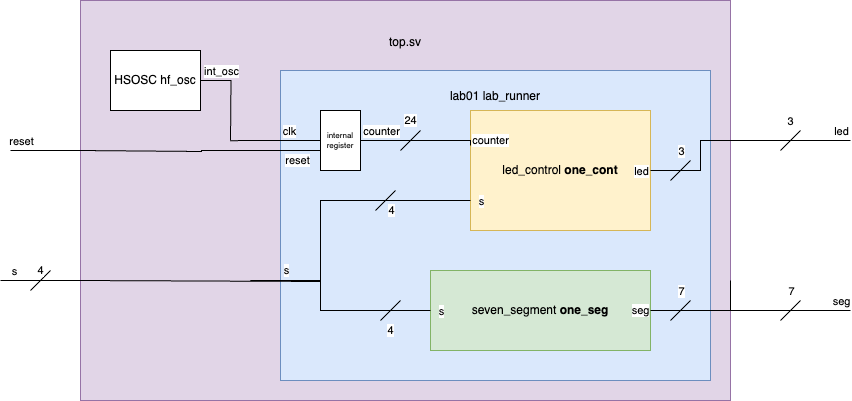

The diagram above was exported from draw.io. Its source (the exported page's mxGraphModel, read from the mxfile embedded in the PNG):
<mxGraphModel dx="3180" dy="2117" grid="1" gridSize="10" guides="1" tooltips="1" connect="1" arrows="1" fold="1" page="1" pageScale="1" pageWidth="850" pageHeight="1100" math="0" shadow="0">
  <root>
    <mxCell id="0" />
    <mxCell id="1" parent="0" />
    <mxCell id="KvS1hIIe3mv0HEQ8Kth3-1" value="top.sv&lt;br&gt;&lt;br&gt;&lt;br&gt;&lt;br&gt;&lt;br&gt;&lt;br&gt;&lt;br&gt;&lt;br&gt;&lt;br&gt;&lt;br&gt;&lt;br&gt;&lt;br&gt;&lt;br&gt;&lt;br&gt;&lt;br&gt;&lt;br&gt;&lt;br&gt;&lt;br&gt;&lt;br&gt;&lt;br&gt;&lt;br&gt;&lt;br&gt;&lt;br&gt;" style="rounded=0;whiteSpace=wrap;html=1;fillColor=#e1d5e7;strokeColor=#9673a6;" parent="1" vertex="1">
      <mxGeometry x="120" y="240" width="650" height="400" as="geometry" />
    </mxCell>
    <mxCell id="SXSNtbjqhqUjWBK-wJ67-62" value="lab01 lab_runner&lt;br&gt;&lt;br&gt;&lt;br&gt;&lt;br&gt;&lt;br&gt;&lt;br&gt;&lt;br&gt;&lt;br&gt;&lt;br&gt;&lt;br&gt;&lt;br&gt;&lt;br&gt;&lt;br&gt;&lt;br&gt;&lt;br&gt;&lt;br&gt;&lt;br&gt;&lt;br&gt;&lt;br&gt;" style="rounded=0;whiteSpace=wrap;html=1;fillColor=#dae8fc;strokeColor=#6c8ebf;" parent="1" vertex="1">
      <mxGeometry x="320" y="310" width="430" height="310" as="geometry" />
    </mxCell>
    <mxCell id="KvS1hIIe3mv0HEQ8Kth3-3" value="seven_segment &lt;b&gt;one_seg&lt;/b&gt;" style="rounded=0;whiteSpace=wrap;html=1;fillColor=#d5e8d4;strokeColor=#82b366;" parent="1" vertex="1">
      <mxGeometry x="470" y="510" width="220" height="80" as="geometry" />
    </mxCell>
    <mxCell id="KvS1hIIe3mv0HEQ8Kth3-2" value="led_control &lt;b&gt;one_cont&lt;/b&gt;" style="rounded=0;whiteSpace=wrap;html=1;fillColor=#fff2cc;strokeColor=#d6b656;" parent="1" vertex="1">
      <mxGeometry x="510" y="350" width="180" height="120" as="geometry" />
    </mxCell>
    <mxCell id="SXSNtbjqhqUjWBK-wJ67-24" style="edgeStyle=orthogonalEdgeStyle;rounded=0;orthogonalLoop=1;jettySize=auto;html=1;exitX=0;exitY=0.75;exitDx=0;exitDy=0;endArrow=none;endFill=0;" parent="1" source="KvS1hIIe3mv0HEQ8Kth3-2" edge="1">
      <mxGeometry relative="1" as="geometry">
        <mxPoint x="290" y="520" as="targetPoint" />
        <Array as="points">
          <mxPoint x="360" y="440" />
          <mxPoint x="360" y="520" />
        </Array>
      </mxGeometry>
    </mxCell>
    <mxCell id="SXSNtbjqhqUjWBK-wJ67-53" value="s" style="edgeLabel;html=1;align=center;verticalAlign=middle;resizable=0;points=[];" parent="SXSNtbjqhqUjWBK-wJ67-24" vertex="1" connectable="0">
      <mxGeometry x="-0.8004" y="-1" relative="1" as="geometry">
        <mxPoint x="40" y="1" as="offset" />
      </mxGeometry>
    </mxCell>
    <mxCell id="SXSNtbjqhqUjWBK-wJ67-31" style="edgeStyle=orthogonalEdgeStyle;rounded=0;orthogonalLoop=1;jettySize=auto;html=1;exitX=1;exitY=0.5;exitDx=0;exitDy=0;endArrow=none;endFill=0;" parent="1" source="KvS1hIIe3mv0HEQ8Kth3-2" edge="1">
      <mxGeometry relative="1" as="geometry">
        <mxPoint x="770" y="379.9999999999999" as="targetPoint" />
        <Array as="points">
          <mxPoint x="740" y="410" />
          <mxPoint x="740" y="380" />
        </Array>
      </mxGeometry>
    </mxCell>
    <mxCell id="SXSNtbjqhqUjWBK-wJ67-54" value="led" style="edgeLabel;html=1;align=center;verticalAlign=middle;resizable=0;points=[];" parent="SXSNtbjqhqUjWBK-wJ67-31" vertex="1" connectable="0">
      <mxGeometry x="-0.3804" y="3" relative="1" as="geometry">
        <mxPoint x="-44" y="3" as="offset" />
      </mxGeometry>
    </mxCell>
    <mxCell id="SXSNtbjqhqUjWBK-wJ67-51" value="counter" style="edgeStyle=orthogonalEdgeStyle;rounded=0;orthogonalLoop=1;jettySize=auto;html=1;endArrow=none;endFill=0;exitX=0;exitY=0.25;exitDx=0;exitDy=0;entryX=1;entryY=0.5;entryDx=0;entryDy=0;" parent="1" edge="1">
      <mxGeometry x="-0.92" y="-20" relative="1" as="geometry">
        <mxPoint x="390" y="380" as="targetPoint" />
        <mxPoint x="510" y="385" as="sourcePoint" />
        <Array as="points">
          <mxPoint x="510" y="380" />
        </Array>
        <mxPoint x="20" y="20" as="offset" />
      </mxGeometry>
    </mxCell>
    <mxCell id="SXSNtbjqhqUjWBK-wJ67-61" value="counter" style="edgeLabel;html=1;align=center;verticalAlign=middle;resizable=0;points=[];" parent="SXSNtbjqhqUjWBK-wJ67-51" vertex="1" connectable="0">
      <mxGeometry x="0.8592" y="-2" relative="1" as="geometry">
        <mxPoint x="21" y="-8" as="offset" />
      </mxGeometry>
    </mxCell>
    <mxCell id="SXSNtbjqhqUjWBK-wJ67-23" style="edgeStyle=orthogonalEdgeStyle;rounded=0;orthogonalLoop=1;jettySize=auto;html=1;endArrow=none;endFill=0;" parent="1" edge="1">
      <mxGeometry relative="1" as="geometry">
        <mxPoint x="120" y="520" as="targetPoint" />
        <mxPoint x="470" y="550" as="sourcePoint" />
        <Array as="points">
          <mxPoint x="360" y="550" />
          <mxPoint x="360" y="521" />
          <mxPoint x="120" y="521" />
        </Array>
      </mxGeometry>
    </mxCell>
    <mxCell id="SXSNtbjqhqUjWBK-wJ67-55" value="s" style="edgeLabel;html=1;align=center;verticalAlign=middle;resizable=0;points=[];" parent="SXSNtbjqhqUjWBK-wJ67-23" vertex="1" connectable="0">
      <mxGeometry x="-0.9481" y="-2" relative="1" as="geometry">
        <mxPoint x="20" y="2" as="offset" />
      </mxGeometry>
    </mxCell>
    <mxCell id="SXSNtbjqhqUjWBK-wJ67-67" value="s" style="edgeLabel;html=1;align=center;verticalAlign=middle;resizable=0;points=[];" parent="SXSNtbjqhqUjWBK-wJ67-23" vertex="1" connectable="0">
      <mxGeometry x="-0.0792" y="-1" relative="1" as="geometry">
        <mxPoint y="-10" as="offset" />
      </mxGeometry>
    </mxCell>
    <mxCell id="SXSNtbjqhqUjWBK-wJ67-32" value="seg" style="edgeStyle=orthogonalEdgeStyle;rounded=0;orthogonalLoop=1;jettySize=auto;html=1;endArrow=none;endFill=0;" parent="1" edge="1">
      <mxGeometry x="-1" y="-10" relative="1" as="geometry">
        <mxPoint x="770" y="520" as="targetPoint" />
        <mxPoint x="690" y="550" as="sourcePoint" />
        <Array as="points">
          <mxPoint x="770" y="550" />
        </Array>
        <mxPoint x="-10" y="-10" as="offset" />
      </mxGeometry>
    </mxCell>
    <mxCell id="SXSNtbjqhqUjWBK-wJ67-2" value="" style="endArrow=none;html=1;rounded=0;" parent="1" edge="1">
      <mxGeometry width="50" height="50" relative="1" as="geometry">
        <mxPoint x="50" y="390" as="sourcePoint" />
        <mxPoint x="120" y="390" as="targetPoint" />
      </mxGeometry>
    </mxCell>
    <mxCell id="SXSNtbjqhqUjWBK-wJ67-3" value="reset" style="edgeLabel;html=1;align=center;verticalAlign=middle;resizable=0;points=[];" parent="SXSNtbjqhqUjWBK-wJ67-2" vertex="1" connectable="0">
      <mxGeometry x="-0.4857" relative="1" as="geometry">
        <mxPoint x="-8" y="-10" as="offset" />
      </mxGeometry>
    </mxCell>
    <mxCell id="SXSNtbjqhqUjWBK-wJ67-7" value="" style="group" parent="1" vertex="1" connectable="0">
      <mxGeometry x="40" y="510" width="80" height="20" as="geometry" />
    </mxCell>
    <mxCell id="SXSNtbjqhqUjWBK-wJ67-4" value="" style="endArrow=none;html=1;rounded=0;" parent="SXSNtbjqhqUjWBK-wJ67-7" edge="1">
      <mxGeometry width="50" height="50" relative="1" as="geometry">
        <mxPoint y="10" as="sourcePoint" />
        <mxPoint x="80" y="10" as="targetPoint" />
      </mxGeometry>
    </mxCell>
    <mxCell id="SXSNtbjqhqUjWBK-wJ67-5" value="s" style="edgeLabel;html=1;align=center;verticalAlign=middle;resizable=0;points=[];" parent="SXSNtbjqhqUjWBK-wJ67-4" vertex="1" connectable="0">
      <mxGeometry x="-0.4857" relative="1" as="geometry">
        <mxPoint x="-8" y="-10" as="offset" />
      </mxGeometry>
    </mxCell>
    <mxCell id="SXSNtbjqhqUjWBK-wJ67-6" value="4" style="endArrow=none;html=1;rounded=0;" parent="SXSNtbjqhqUjWBK-wJ67-7" edge="1">
      <mxGeometry x="0.5" y="7" width="50" height="50" relative="1" as="geometry">
        <mxPoint x="30" y="20" as="sourcePoint" />
        <mxPoint x="50" as="targetPoint" />
        <mxPoint as="offset" />
      </mxGeometry>
    </mxCell>
    <mxCell id="SXSNtbjqhqUjWBK-wJ67-13" value="" style="group" parent="1" vertex="1" connectable="0">
      <mxGeometry x="770" y="540" width="120" height="20" as="geometry" />
    </mxCell>
    <mxCell id="SXSNtbjqhqUjWBK-wJ67-8" value="" style="group" parent="SXSNtbjqhqUjWBK-wJ67-13" vertex="1" connectable="0">
      <mxGeometry x="20" width="80" height="20" as="geometry" />
    </mxCell>
    <mxCell id="SXSNtbjqhqUjWBK-wJ67-11" value="" style="endArrow=none;html=1;rounded=0;" parent="SXSNtbjqhqUjWBK-wJ67-8" edge="1">
      <mxGeometry width="50" height="50" relative="1" as="geometry">
        <mxPoint x="30" y="20" as="sourcePoint" />
        <mxPoint x="50" as="targetPoint" />
      </mxGeometry>
    </mxCell>
    <mxCell id="SXSNtbjqhqUjWBK-wJ67-21" value="7" style="edgeLabel;html=1;align=center;verticalAlign=middle;resizable=0;points=[];" parent="SXSNtbjqhqUjWBK-wJ67-11" vertex="1" connectable="0">
      <mxGeometry x="0.4344" y="1" relative="1" as="geometry">
        <mxPoint x="-3" y="-15" as="offset" />
      </mxGeometry>
    </mxCell>
    <mxCell id="SXSNtbjqhqUjWBK-wJ67-9" value="" style="endArrow=none;html=1;rounded=0;" parent="SXSNtbjqhqUjWBK-wJ67-13" edge="1">
      <mxGeometry width="50" height="50" relative="1" as="geometry">
        <mxPoint y="10" as="sourcePoint" />
        <mxPoint x="120" y="10" as="targetPoint" />
      </mxGeometry>
    </mxCell>
    <mxCell id="SXSNtbjqhqUjWBK-wJ67-10" value="seg" style="edgeLabel;html=1;align=center;verticalAlign=middle;resizable=0;points=[];" parent="SXSNtbjqhqUjWBK-wJ67-9" vertex="1" connectable="0">
      <mxGeometry x="-0.4857" relative="1" as="geometry">
        <mxPoint x="79" y="-10" as="offset" />
      </mxGeometry>
    </mxCell>
    <mxCell id="SXSNtbjqhqUjWBK-wJ67-14" value="" style="group" parent="1" vertex="1" connectable="0">
      <mxGeometry x="770" y="370" width="120" height="20" as="geometry" />
    </mxCell>
    <mxCell id="SXSNtbjqhqUjWBK-wJ67-15" value="" style="group" parent="SXSNtbjqhqUjWBK-wJ67-14" vertex="1" connectable="0">
      <mxGeometry x="20" width="80" height="20" as="geometry" />
    </mxCell>
    <mxCell id="SXSNtbjqhqUjWBK-wJ67-16" value="" style="endArrow=none;html=1;rounded=0;" parent="SXSNtbjqhqUjWBK-wJ67-15" edge="1">
      <mxGeometry width="50" height="50" relative="1" as="geometry">
        <mxPoint x="30" y="20" as="sourcePoint" />
        <mxPoint x="50" as="targetPoint" />
      </mxGeometry>
    </mxCell>
    <mxCell id="SXSNtbjqhqUjWBK-wJ67-17" value="" style="endArrow=none;html=1;rounded=0;" parent="SXSNtbjqhqUjWBK-wJ67-14" edge="1">
      <mxGeometry width="50" height="50" relative="1" as="geometry">
        <mxPoint y="10" as="sourcePoint" />
        <mxPoint x="120" y="10" as="targetPoint" />
      </mxGeometry>
    </mxCell>
    <mxCell id="SXSNtbjqhqUjWBK-wJ67-18" value="led" style="edgeLabel;html=1;align=center;verticalAlign=middle;resizable=0;points=[];" parent="SXSNtbjqhqUjWBK-wJ67-17" vertex="1" connectable="0">
      <mxGeometry x="-0.4857" relative="1" as="geometry">
        <mxPoint x="79" y="-10" as="offset" />
      </mxGeometry>
    </mxCell>
    <mxCell id="SXSNtbjqhqUjWBK-wJ67-19" value="3" style="edgeLabel;html=1;align=center;verticalAlign=middle;resizable=0;points=[];" parent="SXSNtbjqhqUjWBK-wJ67-17" vertex="1" connectable="0">
      <mxGeometry x="-0.0219" relative="1" as="geometry">
        <mxPoint y="-20" as="offset" />
      </mxGeometry>
    </mxCell>
    <mxCell id="SXSNtbjqhqUjWBK-wJ67-30" value="4" style="endArrow=none;html=1;rounded=0;" parent="1" edge="1">
      <mxGeometry x="-1" y="-14" width="50" height="50" relative="1" as="geometry">
        <mxPoint x="420" y="560" as="sourcePoint" />
        <mxPoint x="440" y="540" as="targetPoint" />
        <mxPoint as="offset" />
      </mxGeometry>
    </mxCell>
    <mxCell id="SXSNtbjqhqUjWBK-wJ67-38" value="" style="endArrow=none;html=1;rounded=0;" parent="1" edge="1">
      <mxGeometry width="50" height="50" relative="1" as="geometry">
        <mxPoint x="710" y="560" as="sourcePoint" />
        <mxPoint x="730" y="540" as="targetPoint" />
      </mxGeometry>
    </mxCell>
    <mxCell id="SXSNtbjqhqUjWBK-wJ67-39" value="7" style="edgeLabel;html=1;align=center;verticalAlign=middle;resizable=0;points=[];" parent="SXSNtbjqhqUjWBK-wJ67-38" vertex="1" connectable="0">
      <mxGeometry x="0.4344" y="1" relative="1" as="geometry">
        <mxPoint x="-3" y="-15" as="offset" />
      </mxGeometry>
    </mxCell>
    <mxCell id="SXSNtbjqhqUjWBK-wJ67-41" value="" style="endArrow=none;html=1;rounded=0;" parent="1" edge="1">
      <mxGeometry width="50" height="50" relative="1" as="geometry">
        <mxPoint x="710" y="420" as="sourcePoint" />
        <mxPoint x="730" y="400" as="targetPoint" />
      </mxGeometry>
    </mxCell>
    <mxCell id="SXSNtbjqhqUjWBK-wJ67-42" value="3" style="edgeLabel;html=1;align=center;verticalAlign=middle;resizable=0;points=[];" parent="SXSNtbjqhqUjWBK-wJ67-41" vertex="1" connectable="0">
      <mxGeometry x="0.4344" y="1" relative="1" as="geometry">
        <mxPoint x="-3" y="-15" as="offset" />
      </mxGeometry>
    </mxCell>
    <mxCell id="SXSNtbjqhqUjWBK-wJ67-46" style="edgeStyle=orthogonalEdgeStyle;rounded=0;orthogonalLoop=1;jettySize=auto;html=1;exitX=0;exitY=0.75;exitDx=0;exitDy=0;endArrow=none;endFill=0;" parent="1" source="SXSNtbjqhqUjWBK-wJ67-63" edge="1">
      <mxGeometry relative="1" as="geometry">
        <mxPoint x="120" y="390" as="targetPoint" />
        <Array as="points">
          <mxPoint x="360" y="390" />
          <mxPoint x="241" y="390" />
          <mxPoint x="241" y="391" />
          <mxPoint x="120" y="391" />
        </Array>
      </mxGeometry>
    </mxCell>
    <mxCell id="SXSNtbjqhqUjWBK-wJ67-66" value="reset" style="edgeLabel;html=1;align=center;verticalAlign=middle;resizable=0;points=[];" parent="SXSNtbjqhqUjWBK-wJ67-46" vertex="1" connectable="0">
      <mxGeometry x="0.7506" y="-1" relative="1" as="geometry">
        <mxPoint x="185" y="10" as="offset" />
      </mxGeometry>
    </mxCell>
    <mxCell id="SXSNtbjqhqUjWBK-wJ67-59" style="edgeStyle=orthogonalEdgeStyle;rounded=0;orthogonalLoop=1;jettySize=auto;html=1;exitX=1;exitY=0.5;exitDx=0;exitDy=0;endArrow=none;endFill=0;" parent="1" source="SXSNtbjqhqUjWBK-wJ67-33" edge="1">
      <mxGeometry relative="1" as="geometry">
        <mxPoint x="270" y="380" as="targetPoint" />
      </mxGeometry>
    </mxCell>
    <mxCell id="SXSNtbjqhqUjWBK-wJ67-60" value="int_osc" style="edgeLabel;html=1;align=center;verticalAlign=middle;resizable=0;points=[];" parent="SXSNtbjqhqUjWBK-wJ67-59" vertex="1" connectable="0">
      <mxGeometry x="-0.06" y="3" relative="1" as="geometry">
        <mxPoint x="-13" y="-22" as="offset" />
      </mxGeometry>
    </mxCell>
    <mxCell id="SXSNtbjqhqUjWBK-wJ67-33" value="HSOSC hf_osc" style="rounded=0;whiteSpace=wrap;html=1;" parent="1" vertex="1">
      <mxGeometry x="150" y="290" width="90" height="60" as="geometry" />
    </mxCell>
    <mxCell id="SXSNtbjqhqUjWBK-wJ67-48" value="4" style="endArrow=none;html=1;rounded=0;" parent="1" edge="1">
      <mxGeometry x="-0.25" y="-11" width="50" height="50" relative="1" as="geometry">
        <mxPoint x="415" y="450" as="sourcePoint" />
        <mxPoint x="435" y="430" as="targetPoint" />
        <mxPoint as="offset" />
      </mxGeometry>
    </mxCell>
    <mxCell id="SXSNtbjqhqUjWBK-wJ67-52" value="24" style="endArrow=none;html=1;rounded=0;" parent="1" edge="1">
      <mxGeometry x="1" y="14" width="50" height="50" relative="1" as="geometry">
        <mxPoint x="440" y="390" as="sourcePoint" />
        <mxPoint x="460" y="370" as="targetPoint" />
        <mxPoint as="offset" />
      </mxGeometry>
    </mxCell>
    <mxCell id="SXSNtbjqhqUjWBK-wJ67-64" style="edgeStyle=orthogonalEdgeStyle;rounded=0;orthogonalLoop=1;jettySize=auto;html=1;exitX=0;exitY=0.5;exitDx=0;exitDy=0;endArrow=none;endFill=0;" parent="1" source="SXSNtbjqhqUjWBK-wJ67-63" edge="1">
      <mxGeometry relative="1" as="geometry">
        <mxPoint x="270.0000000000001" y="380.14814814814804" as="targetPoint" />
      </mxGeometry>
    </mxCell>
    <mxCell id="SXSNtbjqhqUjWBK-wJ67-65" value="clk" style="edgeLabel;html=1;align=center;verticalAlign=middle;resizable=0;points=[];" parent="SXSNtbjqhqUjWBK-wJ67-64" vertex="1" connectable="0">
      <mxGeometry x="-0.3001" y="-1" relative="1" as="geometry">
        <mxPoint y="-9" as="offset" />
      </mxGeometry>
    </mxCell>
    <mxCell id="SXSNtbjqhqUjWBK-wJ67-63" value="internal&lt;br style=&quot;font-size: 8px;&quot;&gt;register" style="rounded=0;whiteSpace=wrap;html=1;fontSize=8;" parent="1" vertex="1">
      <mxGeometry x="360" y="350" width="40" height="60" as="geometry" />
    </mxCell>
  </root>
</mxGraphModel>